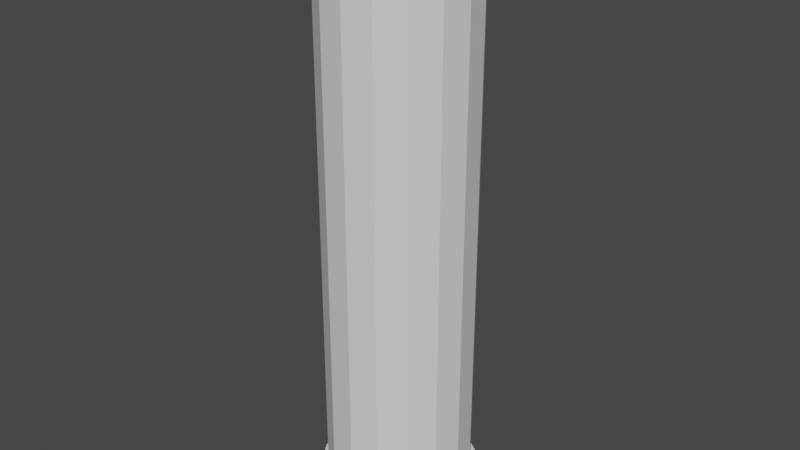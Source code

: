 # Source: pipe8m.blend  (saved by Blender 2.90.8; exported with 4.5.12 LTS)
import bpy
from mathutils import Matrix  # noqa: F401  (used for matrix-valued properties, if any)

bpy.ops.wm.read_factory_settings(use_empty=True)
scene = bpy.context.scene
scene.name = 'Scene'

# ---- collections
col_collection = bpy.data.collections.new('Collection'); scene.collection.children.link(col_collection)

# ---- materials (node trees are filled in below, after node groups)
mat_material = bpy.data.materials.new('Material')
mat_material.alpha_threshold = 0.0
mat_material.use_transparent_shadow = False
mat_material.line_color = (0.0, 0.0, 0.0, 1.0)

# ---- material node trees
mat_material.use_nodes = True; mat_material.node_tree.nodes.clear()
_N = mat_material.node_tree.nodes; _L = mat_material.node_tree.links
n0 = _N.new('ShaderNodeOutputMaterial'); n0.name = 'Material Output'; n0.location = (300, 300)
n1 = _N.new('ShaderNodeBsdfPrincipled'); n1.name = 'Principled BSDF'; n1.location = (10, 300)
n1.distribution = 'GGX'
n1.subsurface_method = 'BURLEY'
n1.inputs[2].default_value = 0.4
n1.inputs[3].default_value = 1.45
n1.inputs[27].default_value = (0.0, 0.0, 0.0, 1.0)
n1.inputs[28].default_value = 1.0
_L.new(n1.outputs[0], n0.inputs[0])
n0.is_active_output = True

# ---- world
world_world = bpy.data.worlds.new('World'); scene.world = world_world
world_world.use_nodes = True; world_world.node_tree.nodes.clear()
_N = world_world.node_tree.nodes; _L = world_world.node_tree.links
n0 = _N.new('ShaderNodeOutputWorld'); n0.name = 'World Output'; n0.location = (300, 300)
n1 = _N.new('ShaderNodeBackground'); n1.name = 'Background'; n1.location = (10, 300)
n1.inputs[0].default_value = (0.05088, 0.05088, 0.05088, 1.0)
_L.new(n1.outputs[0], n0.inputs[0])
n0.is_active_output = True
world_world.color = (0.05088, 0.05088, 0.05088)
world_world.use_sun_shadow = False
world_world.sun_shadow_jitter_overblur = 0.0

# ---- meshes
me_cube = bpy.data.meshes.new('Cube')
me_cube.from_pydata([(0.0, 1.0, 8.0), (0.3827, 0.9239, 8.0), (0.0, 1.0, 0.3), (0.0, 1.0, 7.7), (0.3827, 0.9239, 0.3), (0.3827, 0.9239, 7.7), (0.7071, 0.7071, 0.3), (0.7071, 0.7071, 7.7), (0.9239, 0.3827, 0.3), (0.9239, 0.3827, 7.7), (1.0, -4.371e-08, 0.3), (1.0, -4.371e-08, 7.7), (0.9239, -0.3827, 0.3), (0.9239, -0.3827, 7.7), (0.7071, -0.7071, 0.3), (0.7071, -0.7071, 7.7), (0.3827, -0.9239, 0.3), (0.3827, -0.9239, 7.7), (1.51e-07, -1.0, 0.3), (1.51e-07, -1.0, 7.7), (-0.3827, -0.9239, 0.3), (-0.3827, -0.9239, 7.7), (-0.7071, -0.7071, 0.3), (-0.7071, -0.7071, 7.7), (-0.9239, -0.3827, 0.3), (-0.9239, -0.3827, 7.7), (-1.0, 1.192e-08, 0.3), (-1.0, 1.192e-08, 7.7), (-0.9239, 0.3827, 0.3), (-0.9239, 0.3827, 7.7), (-0.7071, 0.7071, 0.3), (-0.7071, 0.7071, 7.7), (-0.3827, 0.9239, 0.3), (-0.3827, 0.9239, 7.7), (0.7071, 0.7071, 8.0), (0.9239, 0.3827, 8.0), (1.0, -4.371e-08, 8.0), (0.9239, -0.3827, 8.0), (0.7071, -0.7071, 8.0), (0.3827, -0.9239, 8.0), (1.51e-07, -1.0, 8.0), (-0.3827, -0.9239, 8.0), (-0.7071, -0.7071, 8.0), (-0.9239, -0.3827, 8.0), (-1.0, 1.192e-08, 8.0), (-0.9239, 0.3827, 8.0), (-0.7071, 0.7071, 8.0), (-0.3827, 0.9239, 8.0), (-1.168e-08, 1.0, 0.0), (0.3827, 0.9239, 0.0), (0.7071, 0.7071, 0.0), (0.9239, 0.3827, 0.0), (1.0, -4.371e-08, 0.0), (0.9239, -0.3827, 0.0), (0.7071, -0.7071, 0.0), (0.3827, -0.9239, 0.0), (1.393e-07, -1.0, 0.0), (-0.3827, -0.9239, 0.0), (-0.7071, -0.7071, 0.0), (-0.9239, -0.3827, 0.0), (-1.0, 1.192e-08, 0.0), (-0.9239, 0.3827, 0.0), (-0.7071, 0.7071, 0.0), (-0.3827, 0.9239, 0.0), (-9.686e-09, 1.1, 8.0), (-9.686e-09, 1.1, 7.7), (0.421, 1.016, 7.7), (0.421, 1.016, 8.0), (-0.421, 1.016, 8.0), (-0.7778, 0.7778, 8.0), (-0.421, 1.016, 7.7), (-1.016, 0.421, 8.0), (0.7778, 0.7778, 7.7), (-0.7778, 0.7778, 7.7), (-1.1, 1.33e-08, 8.0), (1.016, 0.421, 7.7), (-1.016, -0.421, 7.7), (-1.016, -0.421, 8.0), (1.1, -4.79e-08, 7.7), (1.564e-07, -1.1, 7.7), (1.564e-07, -1.1, 8.0), (-0.7778, -0.7778, 8.0), (1.016, -0.421, 7.7), (1.016, -0.421, 8.0), (-0.421, -1.016, 8.0), (0.7778, -0.7778, 7.7), (0.7778, 0.7778, 8.0), (0.421, -1.016, 7.7), (-1.016, 0.421, 7.7), (0.421, -1.016, 8.0), (-1.1, 1.33e-08, 7.7), (0.7778, -0.7778, 8.0), (-0.421, -1.016, 7.7), (-0.7778, -0.7778, 7.7), (1.1, -4.79e-08, 8.0), (1.016, 0.421, 8.0), (-4.843e-09, 1.1, 0.3), (0.421, 1.016, 0.3), (0.7778, 0.7778, 0.3), (1.016, 0.421, 0.3), (1.1, -4.939e-08, 0.3), (1.016, -0.421, 0.3), (0.7778, -0.7778, 0.3), (0.421, -1.016, 0.3), (1.613e-07, -1.1, 0.3), (-0.421, -1.016, 0.3), (-0.7778, -0.7778, 0.3), (-1.016, -0.421, 0.3), (-1.1, 1.181e-08, 0.3), (-1.016, 0.421, 0.3), (-0.7778, 0.7778, 0.3), (-0.421, 1.016, 0.3), (-1.769e-08, 1.1, 0.0), (0.421, 1.016, 0.0), (0.7778, 0.7778, 0.0), (1.016, 0.421, 0.0), (1.1, -4.939e-08, 0.0), (1.016, -0.421, 0.0), (0.7778, -0.7778, 0.0), (0.421, -1.016, 0.0), (1.484e-07, -1.1, 0.0), (-0.421, -1.016, 0.0), (-0.7778, -0.7778, 0.0), (-1.016, -0.421, 0.0), (-1.1, 1.181e-08, 0.0), (-1.016, 0.421, 0.0), (-0.7778, 0.7778, 0.0), (-0.421, 1.016, 0.0)], [], [(32, 2, 96, 111), (34, 35, 95, 86), (2, 3, 5, 4), (10, 12, 101, 100), (7, 5, 66, 72), (4, 5, 7, 6), (60, 59, 123, 124), (23, 21, 92, 93), (6, 7, 9, 8), (26, 28, 109, 108), (45, 46, 69, 71), (8, 9, 11, 10), (59, 58, 122, 123), (37, 38, 91, 83), (10, 11, 13, 12), (4, 6, 98, 97), (17, 15, 85, 87), (12, 13, 15, 14), (20, 22, 106, 105), (33, 31, 73, 70), (14, 15, 17, 16), (58, 57, 121, 122), (40, 41, 84, 80), (16, 17, 19, 18), (57, 56, 120, 121), (0, 1, 67, 64), (18, 19, 21, 20), (14, 16, 103, 102), (11, 9, 75, 78), (20, 21, 23, 22), (30, 32, 111, 110), (27, 25, 76, 90), (22, 23, 25, 24), (56, 55, 119, 120), (43, 44, 74, 77), (24, 25, 27, 26), (8, 10, 100, 99), (35, 36, 94, 95), (26, 27, 29, 28), (48, 49, 50, 51, 52, 53, 54, 55, 56, 57, 58, 59, 60, 61, 62, 63), (21, 19, 79, 92), (28, 29, 31, 30), (5, 3, 65, 66), (1, 0, 47, 46, 45, 44, 43, 42, 41, 40, 39, 38, 37, 36, 35, 34), (30, 31, 33, 32), (55, 54, 118, 119), (38, 39, 89, 91), (32, 33, 3, 2), (24, 26, 108, 107), (54, 53, 117, 118), (65, 70, 68, 64), (73, 88, 71, 69), (76, 93, 81, 77), (79, 87, 89, 80), (82, 78, 94, 83), (72, 66, 67, 86), (70, 73, 69, 68), (90, 76, 77, 74), (92, 79, 80, 84), (85, 82, 83, 91), (75, 72, 86, 95), (88, 90, 74, 71), (93, 92, 84, 81), (87, 85, 91, 89), (78, 75, 95, 94), (66, 65, 64, 67), (42, 43, 77, 81), (3, 33, 70, 65), (29, 27, 90, 88), (13, 11, 78, 82), (39, 40, 80, 89), (19, 17, 87, 79), (36, 37, 83, 94), (44, 45, 71, 74), (25, 23, 93, 76), (9, 7, 72, 75), (1, 34, 86, 67), (47, 0, 64, 68), (41, 42, 81, 84), (31, 29, 88, 73), (46, 47, 68, 69), (15, 13, 82, 85), (102, 103, 119, 118), (105, 106, 122, 121), (111, 96, 112, 127), (109, 110, 126, 125), (106, 107, 123, 122), (103, 104, 120, 119), (96, 97, 113, 112), (100, 101, 117, 116), (97, 98, 114, 113), (110, 111, 127, 126), (107, 108, 124, 123), (104, 105, 121, 120), (101, 102, 118, 117), (99, 100, 116, 115), (98, 99, 115, 114), (108, 109, 125, 124), (61, 60, 124, 125), (16, 18, 104, 103), (62, 61, 125, 126), (49, 48, 112, 113), (63, 62, 126, 127), (22, 24, 107, 106), (50, 49, 113, 114), (6, 8, 99, 98), (48, 63, 127, 112), (51, 50, 114, 115), (28, 30, 110, 109), (2, 4, 97, 96), (12, 14, 102, 101), (52, 51, 115, 116), (53, 52, 116, 117), (18, 20, 105, 104)])
_uv = me_cube.uv_layers.new(name='UVMap')
_uv.uv.foreach_set('vector', [0.0625, 0.5, 0.0, 0.5, 0.0, 0.5, 0.0625, 0.5, 0.4197, 0.4197, 0.4717, 0.3418, 0.4717, 0.3418, 0.4197, 0.4197, 1.0, 0.5, 1.0, 1.0, 0.9375, 1.0, 0.9375, 0.5, 0.75, 0.5, 0.6875, 0.5, 0.6875, 0.5, 0.75, 0.5, 0.875, 1.0, 0.9375, 1.0, 0.9375, 1.0, 0.875, 1.0, 0.9375, 0.5, 0.9375, 1.0, 0.875, 1.0, 0.875, 0.5, 0.51, 0.25, 0.5283, 0.1582, 0.5283, 0.1582, 0.51, 0.25, 0.375, 1.0, 0.4375, 1.0, 0.4375, 1.0, 0.375, 1.0, 0.875, 0.5, 0.875, 1.0, 0.8125, 1.0, 0.8125, 0.5, 0.25, 0.5, 0.1875, 0.5, 0.1875, 0.5, 0.25, 0.5, 0.02827, 0.3418, 0.08029, 0.4197, 0.08029, 0.4197, 0.02827, 0.3418, 0.8125, 0.5, 0.8125, 1.0, 0.75, 1.0, 0.75, 0.5, 0.5283, 0.1582, 0.5803, 0.08029, 0.5803, 0.08029, 0.5283, 0.1582, 0.4717, 0.1582, 0.4197, 0.08029, 0.4197, 0.08029, 0.4717, 0.1582, 0.75, 0.5, 0.75, 1.0, 0.6875, 1.0, 0.6875, 0.5, 0.9375, 0.5, 0.875, 0.5, 0.875, 0.5, 0.9375, 0.5, 0.5625, 1.0, 0.625, 1.0, 0.625, 1.0, 0.5625, 1.0, 0.6875, 0.5, 0.6875, 1.0, 0.625, 1.0, 0.625, 0.5, 0.4375, 0.5, 0.375, 0.5, 0.375, 0.5, 0.4375, 0.5, 0.0625, 1.0, 0.125, 1.0, 0.125, 1.0, 0.0625, 1.0, 0.625, 0.5, 0.625, 1.0, 0.5625, 1.0, 0.5625, 0.5, 0.5803, 0.08029, 0.6582, 0.02827, 0.6582, 0.02827, 0.5803, 0.08029, 0.25, 0.01, 0.1582, 0.02827, 0.1582, 0.02827, 0.25, 0.01, 0.5625, 0.5, 0.5625, 1.0, 0.5, 1.0, 0.5, 0.5, 0.6582, 0.02827, 0.75, 0.01, 0.75, 0.01, 0.6582, 0.02827, 0.25, 0.49, 0.3418, 0.4717, 0.3418, 0.4717, 0.25, 0.49, 0.5, 0.5, 0.5, 1.0, 0.4375, 1.0, 0.4375, 0.5, 0.625, 0.5, 0.5625, 0.5, 0.5625, 0.5, 0.625, 0.5, 0.75, 1.0, 0.8125, 1.0, 0.8125, 1.0, 0.75, 1.0, 0.4375, 0.5, 0.4375, 1.0, 0.375, 1.0, 0.375, 0.5, 0.125, 0.5, 0.0625, 0.5, 0.0625, 0.5, 0.125, 0.5, 0.25, 1.0, 0.3125, 1.0, 0.3125, 1.0, 0.25, 1.0, 0.375, 0.5, 0.375, 1.0, 0.3125, 1.0, 0.3125, 0.5, 0.75, 0.01, 0.8418, 0.02827, 0.8418, 0.02827, 0.75, 0.01, 0.02827, 0.1582, 0.01, 0.25, 0.01, 0.25, 0.02827, 0.1582, 0.3125, 0.5, 0.3125, 1.0, 0.25, 1.0, 0.25, 0.5, 0.8125, 0.5, 0.75, 0.5, 0.75, 0.5, 0.8125, 0.5, 0.4717, 0.3418, 0.49, 0.25, 0.49, 0.25, 0.4717, 0.3418, 0.25, 0.5, 0.25, 1.0, 0.1875, 1.0, 0.1875, 0.5, 0.75, 0.49, 0.8418, 0.4717, 0.9197, 0.4197, 0.9717, 0.3418, 0.99, 0.25, 0.9717, 0.1582, 0.9197, 0.08029, 0.8418, 0.02827, 0.75, 0.01, 0.6582, 0.02827, 0.5803, 0.08029, 0.5283, 0.1582, 0.51, 0.25, 0.5283, 0.3418, 0.5803, 0.4197, 0.6582, 0.4717, 0.4375, 1.0, 0.5, 1.0, 0.5, 1.0, 0.4375, 1.0, 0.1875, 0.5, 0.1875, 1.0, 0.125, 1.0, 0.125, 0.5, 0.9375, 1.0, 1.0, 1.0, 1.0, 1.0, 0.9375, 1.0, 0.3418, 0.4717, 0.25, 0.49, 0.1582, 0.4717, 0.08029, 0.4197, 0.02827, 0.3418, 0.01, 0.25, 0.02827, 0.1582, 0.08029, 0.08029, 0.1582, 0.02827, 0.25, 0.01, 0.3418, 0.02827, 0.4197, 0.08029, 0.4717, 0.1582, 0.49, 0.25, 0.4717, 0.3418, 0.4197, 0.4197, 0.125, 0.5, 0.125, 1.0, 0.0625, 1.0, 0.0625, 0.5, 0.8418, 0.02827, 0.9197, 0.08029, 0.9197, 0.08029, 0.8418, 0.02827, 0.4197, 0.08029, 0.3418, 0.02827, 0.3418, 0.02827, 0.4197, 0.08029, 0.0625, 0.5, 0.0625, 1.0, 0.0, 1.0, 0.0, 0.5, 0.3125, 0.5, 0.25, 0.5, 0.25, 0.5, 0.3125, 0.5, 0.9197, 0.08029, 0.9717, 0.1582, 0.9717, 0.1582, 0.9197, 0.08029, 0.0, 1.0, 0.0625, 1.0, 0.0625, 1.0, 0.0, 1.0, 0.125, 1.0, 0.1875, 1.0, 0.1875, 1.0, 0.125, 1.0, 0.3125, 1.0, 0.375, 1.0, 0.375, 1.0, 0.3125, 1.0, 0.5, 1.0, 0.5625, 1.0, 0.5625, 1.0, 0.5, 1.0, 0.6875, 1.0, 0.75, 1.0, 0.75, 1.0, 0.6875, 1.0, 0.875, 1.0, 0.9375, 1.0, 0.9375, 1.0, 0.875, 1.0, 0.0625, 1.0, 0.125, 1.0, 0.125, 1.0, 0.0625, 1.0, 0.25, 1.0, 0.3125, 1.0, 0.3125, 1.0, 0.25, 1.0, 0.4375, 1.0, 0.5, 1.0, 0.5, 1.0, 0.4375, 1.0, 0.625, 1.0, 0.6875, 1.0, 0.6875, 1.0, 0.625, 1.0, 0.8125, 1.0, 0.875, 1.0, 0.875, 1.0, 0.8125, 1.0, 0.1875, 1.0, 0.25, 1.0, 0.25, 1.0, 0.1875, 1.0, 0.375, 1.0, 0.4375, 1.0, 0.4375, 1.0, 0.375, 1.0, 0.5625, 1.0, 0.625, 1.0, 0.625, 1.0, 0.5625, 1.0, 0.75, 1.0, 0.8125, 1.0, 0.8125, 1.0, 0.75, 1.0, 0.9375, 1.0, 1.0, 1.0, 1.0, 1.0, 0.9375, 1.0, 0.08029, 0.08029, 0.02827, 0.1582, 0.02827, 0.1582, 0.08029, 0.08029, 0.0, 1.0, 0.0625, 1.0, 0.0625, 1.0, 0.0, 1.0, 0.1875, 1.0, 0.25, 1.0, 0.25, 1.0, 0.1875, 1.0, 0.6875, 1.0, 0.75, 1.0, 0.75, 1.0, 0.6875, 1.0, 0.3418, 0.02827, 0.25, 0.01, 0.25, 0.01, 0.3418, 0.02827, 0.5, 1.0, 0.5625, 1.0, 0.5625, 1.0, 0.5, 1.0, 0.49, 0.25, 0.4717, 0.1582, 0.4717, 0.1582, 0.49, 0.25, 0.01, 0.25, 0.02827, 0.3418, 0.02827, 0.3418, 0.01, 0.25, 0.3125, 1.0, 0.375, 1.0, 0.375, 1.0, 0.3125, 1.0, 0.8125, 1.0, 0.875, 1.0, 0.875, 1.0, 0.8125, 1.0, 0.3418, 0.4717, 0.4197, 0.4197, 0.4197, 0.4197, 0.3418, 0.4717, 0.1582, 0.4717, 0.25, 0.49, 0.25, 0.49, 0.1582, 0.4717, 0.1582, 0.02827, 0.08029, 0.08029, 0.08029, 0.08029, 0.1582, 0.02827, 0.125, 1.0, 0.1875, 1.0, 0.1875, 1.0, 0.125, 1.0, 0.08029, 0.4197, 0.1582, 0.4717, 0.1582, 0.4717, 0.08029, 0.4197, 0.625, 1.0, 0.6875, 1.0, 0.6875, 1.0, 0.625, 1.0, 0.625, 0.5, 0.5625, 0.5, 0.5625, 0.5, 0.625, 0.5, 0.4375, 0.5, 0.375, 0.5, 0.375, 0.5, 0.4375, 0.5, 0.0625, 0.5, 0.0, 0.5, 0.0, 0.5, 0.0625, 0.5, 0.1875, 0.5, 0.125, 0.5, 0.125, 0.5, 0.1875, 0.5, 0.375, 0.5, 0.3125, 0.5, 0.3125, 0.5, 0.375, 0.5, 0.5625, 0.5, 0.5, 0.5, 0.5, 0.5, 0.5625, 0.5, 1.0, 0.5, 0.9375, 0.5, 0.9375, 0.5, 1.0, 0.5, 0.75, 0.5, 0.6875, 0.5, 0.6875, 0.5, 0.75, 0.5, 0.9375, 0.5, 0.875, 0.5, 0.875, 0.5, 0.9375, 0.5, 0.125, 0.5, 0.0625, 0.5, 0.0625, 0.5, 0.125, 0.5, 0.3125, 0.5, 0.25, 0.5, 0.25, 0.5, 0.3125, 0.5, 0.5, 0.5, 0.4375, 0.5, 0.4375, 0.5, 0.5, 0.5, 0.6875, 0.5, 0.625, 0.5, 0.625, 0.5, 0.6875, 0.5, 0.8125, 0.5, 0.75, 0.5, 0.75, 0.5, 0.8125, 0.5, 0.875, 0.5, 0.8125, 0.5, 0.8125, 0.5, 0.875, 0.5, 0.25, 0.5, 0.1875, 0.5, 0.1875, 0.5, 0.25, 0.5, 0.5283, 0.3418, 0.51, 0.25, 0.51, 0.25, 0.5283, 0.3418, 0.5625, 0.5, 0.5, 0.5, 0.5, 0.5, 0.5625, 0.5, 0.5803, 0.4197, 0.5283, 0.3418, 0.5283, 0.3418, 0.5803, 0.4197, 0.8418, 0.4717, 0.75, 0.49, 0.75, 0.49, 0.8418, 0.4717, 0.6582, 0.4717, 0.5803, 0.4197, 0.5803, 0.4197, 0.6582, 0.4717, 0.375, 0.5, 0.3125, 0.5, 0.3125, 0.5, 0.375, 0.5, 0.9197, 0.4197, 0.8418, 0.4717, 0.8418, 0.4717, 0.9197, 0.4197, 0.875, 0.5, 0.8125, 0.5, 0.8125, 0.5, 0.875, 0.5, 0.75, 0.49, 0.6582, 0.4717, 0.6582, 0.4717, 0.75, 0.49, 0.9717, 0.3418, 0.9197, 0.4197, 0.9197, 0.4197, 0.9717, 0.3418, 0.1875, 0.5, 0.125, 0.5, 0.125, 0.5, 0.1875, 0.5, 1.0, 0.5, 0.9375, 0.5, 0.9375, 0.5, 1.0, 0.5, 0.6875, 0.5, 0.625, 0.5, 0.625, 0.5, 0.6875, 0.5, 0.99, 0.25, 0.9717, 0.3418, 0.9717, 0.3418, 0.99, 0.25, 0.9717, 0.1582, 0.99, 0.25, 0.99, 0.25, 0.9717, 0.1582, 0.5, 0.5, 0.4375, 0.5, 0.4375, 0.5, 0.5, 0.5])
me_cube.materials.append(mat_material)
me_cube.use_remesh_preserve_volume = False
me_cube.use_remesh_preserve_attributes = False
me_cube.use_mirror_vertex_groups = False
me_cube.update()

# ---- objects
ob_cube = bpy.data.objects.new('Cube', me_cube)

# ---- transforms, parenting, visibility, modifiers, constraints
ob_cube.location = (0.0, 0.0, 0.0)
ob_cube.lock_rotations_4d = False
ob_cube.empty_display_type = 'ARROWS'
ob_cube.lineart.crease_threshold = 0.0

# ---- collection membership
col_collection.objects.link(ob_cube)

# ---- scene / render settings (as saved in the file)
scene.frame_start = 1; scene.frame_end = 250; scene.frame_set(1)
scene.render.engine = 'BLENDER_EEVEE_NEXT'
scene.cycles.use_denoising = False
scene.cycles.samples = 128
scene.cycles.sampling_pattern = 'TABULATED_SOBOL'
scene.cycles.use_adaptive_sampling = False
scene.cycles.use_light_tree = False
scene.view_settings.view_transform = 'Filmic'
bpy.context.view_layer.update()

# ---- added for rendering (the .blend has no active camera and no usable light): camera, sun
cam_auto = bpy.data.cameras.new('AutoCamera')
cam_auto.lens = 50.0
cam_auto.sensor_width = 36.0
cam_auto.clip_end = 1000.0
ob_auto_camera = bpy.data.objects.new('AutoCamera', cam_auto)
scene.collection.objects.link(ob_auto_camera)
ob_auto_camera.location = (7.94186, -9.53023, 10.3535)
ob_auto_camera.rotation_euler = (1.09748, -7.21219e-08, 0.694738)
scene.camera = ob_auto_camera
light_auto_sun = bpy.data.lights.new('AutoSun', 'SUN')
light_auto_sun.energy = 3.0
light_auto_sun.angle = 0.0523599
ob_auto_sun = bpy.data.objects.new('AutoSun', light_auto_sun)
scene.collection.objects.link(ob_auto_sun)
ob_auto_sun.rotation_euler = (0.872665, 0.174533, 0.523599)
bpy.context.view_layer.update()
